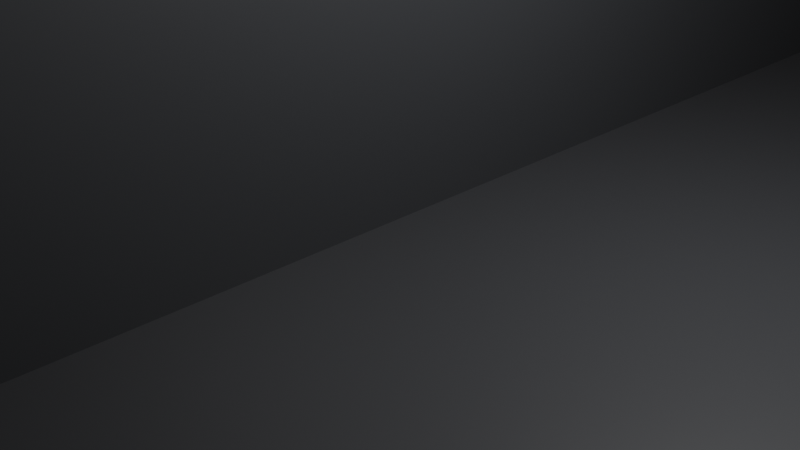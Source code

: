 # Source: barge.blend  (saved by Blender 2.80.75; exported with 4.5.12 LTS)
import bpy
from mathutils import Matrix  # noqa: F401  (used for matrix-valued properties, if any)

bpy.ops.wm.read_factory_settings(use_empty=True)
scene = bpy.context.scene
scene.name = 'Scene'

# ---- collections
col_collection = bpy.data.collections.new('Collection'); scene.collection.children.link(col_collection)

# ---- materials (node trees are filled in below, after node groups)
mat_deck = bpy.data.materials.new('Deck')
mat_deck.use_transparent_shadow = False
mat_material_001 = bpy.data.materials.new('Material.001')
mat_material_001.use_transparent_shadow = False

# ---- material node trees
mat_deck.use_nodes = True; mat_deck.node_tree.nodes.clear()
_N = mat_deck.node_tree.nodes; _L = mat_deck.node_tree.links
n0 = _N.new('ShaderNodeNewGeometry'); n0.name = 'Geometry'; n0.location = (-478, 187)
n1 = _N.new('ShaderNodeOutputMaterial'); n1.name = 'Material Output'; n1.location = (1002, 201)
n2 = _N.new('ShaderNodeBsdfPrincipled'); n2.name = 'Principled BSDF'; n2.location = (614, 188)
n2.distribution = 'GGX'
n2.subsurface_method = 'BURLEY'
n2.inputs[3].default_value = 1.45
n2.inputs[27].default_value = (0.0, 0.0, 0.0, 1.0)
n2.inputs[28].default_value = 1.0
n3 = _N.new('ShaderNodeSeparateXYZ'); n3.name = 'Separate XYZ'; n3.location = (-237, 197)
n4 = _N.new('ShaderNodeMath'); n4.name = 'Math'; n4.location = (-36, 231)
n4.operation = 'MULTIPLY'
n4.inputs[1].default_value = 0.1
n5 = _N.new('ShaderNodeValToRGB'); n5.name = 'ColorRamp'; n5.location = (195, 180)
while len(n5.color_ramp.elements) > 1: n5.color_ramp.elements.remove(n5.color_ramp.elements[-1])
n5.color_ramp.elements[0].position = 0.7394; n5.color_ramp.elements[0].color = (0.04493, 0.04765, 0.05218, 1.0)
_e = n5.color_ramp.elements.new(0.75); _e.color = (0.1099, 0.1419, 0.2095, 1.0)
_L.new(n0.outputs[0], n3.inputs[0])
_L.new(n5.outputs[0], n2.inputs[0])
_L.new(n2.outputs[0], n1.inputs[0])
_L.new(n3.outputs[2], n4.inputs[0])
_L.new(n4.outputs[0], n5.inputs[0])
n1.is_active_output = True
mat_material_001.use_nodes = True; mat_material_001.node_tree.nodes.clear()
_N = mat_material_001.node_tree.nodes; _L = mat_material_001.node_tree.links
n0 = _N.new('ShaderNodeOutputMaterial'); n0.name = 'Material Output'; n0.location = (300, 300)
n1 = _N.new('ShaderNodeBsdfPrincipled'); n1.name = 'Principled BSDF'; n1.location = (10, 300)
n1.distribution = 'GGX'
n1.subsurface_method = 'BURLEY'
n1.inputs[0].default_value = (0.1298, 0.06202, 0.02162, 1.0)
n1.inputs[3].default_value = 1.45
n1.inputs[27].default_value = (0.0, 0.0, 0.0, 1.0)
n1.inputs[28].default_value = 1.0
_L.new(n1.outputs[0], n0.inputs[0])
n0.is_active_output = True

# ---- world
world_world = bpy.data.worlds.new('World'); scene.world = world_world
world_world.use_nodes = True; world_world.node_tree.nodes.clear()
_N = world_world.node_tree.nodes; _L = world_world.node_tree.links
n0 = _N.new('ShaderNodeOutputWorld'); n0.name = 'World Output'; n0.location = (300, 300)
n1 = _N.new('ShaderNodeBackground'); n1.name = 'Background'; n1.location = (10, 300)
n1.inputs[0].default_value = (0.05088, 0.05088, 0.05088, 1.0)
_L.new(n1.outputs[0], n0.inputs[0])
n0.is_active_output = True
world_world.color = (0.05088, 0.05088, 0.05088)
world_world.use_sun_shadow = False
world_world.sun_shadow_jitter_overblur = 0.0

# ---- cameras
cam_camera = bpy.data.cameras.new('Camera')
cam_camera.clip_end = 100.0
cam_camera.ortho_scale = 7.314

# ---- lights
light_light = bpy.data.lights.new('Light', 'POINT')
light_light.transmission_factor = 0.0
light_light.cutoff_distance = 30.0
light_light.energy = 1000.0
light_light.shadow_buffer_clip_start = 1.001
light_light.shadow_soft_size = 0.1
light_light.shadow_maximum_resolution = 0.006
light_light.use_absolute_resolution = True

# ---- meshes
me_cube = bpy.data.meshes.new('Cube')
me_cube.from_pydata([(1.0, 1.0, 1.0), (1.0, 1.0, -0.4967), (1.0, -1.0, 1.0), (1.0, -1.0, -0.4967), (-1.0, 1.0, 1.0), (-1.0, 1.0, -1.0), (-1.0, -1.0, 1.0), (-1.0, -1.0, -1.0), (0.9195, 1.0, -1.0), (0.9195, -1.0, 1.0), (0.9195, -1.0, -1.0), (0.9195, 1.0, 1.0)], [], [(11, 4, 6, 9), (10, 9, 6, 7), (7, 6, 4, 5), (8, 1, 3, 10), (1, 0, 2, 3), (8, 11, 0, 1), (5, 4, 11, 8), (5, 8, 10, 7), (3, 2, 9, 10), (0, 11, 9, 2)])
me_cube.polygons.foreach_set('material_index', [1, 0, 0, 0, 0, 0, 0, 0, 0, 1])
_uv = me_cube.uv_layers.new(name='UVMap')
_uv.uv.foreach_set('vector', [0.3851, 0.0, 0.625, 0.0, 0.625, 0.25, 0.3851, 0.25, 0.375, 0.2601, 0.625, 0.2601, 0.625, 0.5, 0.375, 0.5, 0.375, 0.5, 0.625, 0.5, 0.625, 0.75, 0.375, 0.75, 0.6149, 0.75, 0.625, 0.75, 0.625, 1.0, 0.6149, 1.0, 0.125, 0.5, 0.375, 0.5, 0.375, 0.75, 0.125, 0.75, 0.625, 0.7399, 0.875, 0.7399, 0.875, 0.75, 0.625, 0.75, 0.625, 0.5, 0.875, 0.5, 0.875, 0.7399, 0.625, 0.7399, 0.375, 0.75, 0.6149, 0.75, 0.6149, 1.0, 0.375, 1.0, 0.375, 0.25, 0.625, 0.25, 0.625, 0.2601, 0.375, 0.2601, 0.375, 0.0, 0.3851, 0.0, 0.3851, 0.25, 0.375, 0.25])
me_cube.materials.append(mat_deck)
me_cube.materials.append(mat_material_001)
me_cube.use_remesh_preserve_volume = False
me_cube.use_remesh_preserve_attributes = False
me_cube.use_mirror_vertex_groups = False
me_cube.update()
me_cylinder = bpy.data.meshes.new('Cylinder')
me_cylinder.from_pydata([(194.6, 0.6031, -3.141), (194.6, 0.6031, -1.935), (194.8, 0.5915, -3.141), (194.8, 0.5915, -1.935), (194.9, 0.5572, -3.141), (194.9, 0.5572, -1.935), (195.0, 0.5015, -3.141), (195.0, 0.5015, -1.935), (195.1, 0.4265, -3.141), (195.1, 0.4265, -1.935), (195.1, 0.3351, -3.141), (195.1, 0.3351, -1.935), (195.2, 0.2308, -3.141), (195.2, 0.2308, -1.935), (195.2, 0.1177, -3.141), (195.2, 0.1177, -1.935), (195.2, 1.719e-07, -3.141), (195.2, 1.719e-07, -1.935), (195.2, -0.1177, -3.141), (195.2, -0.1177, -1.935), (195.2, -0.2308, -3.141), (195.2, -0.2308, -1.935), (195.1, -0.3351, -3.141), (195.1, -0.3351, -1.935), (195.1, -0.4265, -3.141), (195.1, -0.4265, -1.935), (195.0, -0.5015, -3.141), (195.0, -0.5015, -1.935), (194.9, -0.5572, -3.141), (194.9, -0.5572, -1.935), (194.8, -0.5915, -3.141), (194.8, -0.5915, -1.935), (194.6, -0.6031, -3.141), (194.6, -0.6031, -1.935), (194.5, -0.5915, -3.141), (194.5, -0.5915, -1.935), (194.4, -0.5572, -3.141), (194.4, -0.5572, -1.935), (194.3, -0.5015, -3.141), (194.3, -0.5015, -1.935), (194.2, -0.4265, -3.141), (194.2, -0.4265, -1.935), (194.1, -0.3351, -3.141), (194.1, -0.3351, -1.935), (194.1, -0.2308, -3.141), (194.1, -0.2308, -1.935), (194.0, -0.1177, -3.141), (194.0, -0.1177, -1.935), (194.0, 7.088e-07, -3.141), (194.0, 7.088e-07, -1.935), (194.0, 0.1177, -3.141), (194.0, 0.1177, -1.935), (194.1, 0.2308, -3.141), (194.1, 0.2308, -1.935), (194.1, 0.3351, -3.141), (194.1, 0.3351, -1.935), (194.2, 0.4265, -3.141), (194.2, 0.4265, -1.935), (194.3, 0.5015, -3.141), (194.3, 0.5015, -1.935), (194.4, 0.5572, -3.141), (194.4, 0.5572, -1.935), (194.5, 0.5915, -3.141), (194.5, 0.5915, -1.935)], [], [(0, 1, 3, 2), (2, 3, 5, 4), (4, 5, 7, 6), (6, 7, 9, 8), (8, 9, 11, 10), (10, 11, 13, 12), (12, 13, 15, 14), (14, 15, 17, 16), (16, 17, 19, 18), (18, 19, 21, 20), (20, 21, 23, 22), (22, 23, 25, 24), (24, 25, 27, 26), (26, 27, 29, 28), (28, 29, 31, 30), (30, 31, 33, 32), (32, 33, 35, 34), (34, 35, 37, 36), (36, 37, 39, 38), (38, 39, 41, 40), (40, 41, 43, 42), (42, 43, 45, 44), (44, 45, 47, 46), (46, 47, 49, 48), (48, 49, 51, 50), (50, 51, 53, 52), (52, 53, 55, 54), (54, 55, 57, 56), (56, 57, 59, 58), (58, 59, 61, 60), (3, 1, 63, 61, 59, 57, 55, 53, 51, 49, 47, 45, 43, 41, 39, 37, 35, 33, 31, 29, 27, 25, 23, 21, 19, 17, 15, 13, 11, 9, 7, 5), (60, 61, 63, 62), (62, 63, 1, 0), (0, 2, 4, 6, 8, 10, 12, 14, 16, 18, 20, 22, 24, 26, 28, 30, 32, 34, 36, 38, 40, 42, 44, 46, 48, 50, 52, 54, 56, 58, 60, 62)])
_uv = me_cylinder.uv_layers.new(name='UVMap')
_uv.uv.foreach_set('vector', [1.0, 0.5, 1.0, 1.0, 0.9688, 1.0, 0.9688, 0.5, 0.9688, 0.5, 0.9688, 1.0, 0.9375, 1.0, 0.9375, 0.5, 0.9375, 0.5, 0.9375, 1.0, 0.9062, 1.0, 0.9062, 0.5, 0.9062, 0.5, 0.9062, 1.0, 0.875, 1.0, 0.875, 0.5, 0.875, 0.5, 0.875, 1.0, 0.8438, 1.0, 0.8438, 0.5, 0.8438, 0.5, 0.8438, 1.0, 0.8125, 1.0, 0.8125, 0.5, 0.8125, 0.5, 0.8125, 1.0, 0.7812, 1.0, 0.7812, 0.5, 0.7812, 0.5, 0.7812, 1.0, 0.75, 1.0, 0.75, 0.5, 0.75, 0.5, 0.75, 1.0, 0.7188, 1.0, 0.7188, 0.5, 0.7188, 0.5, 0.7188, 1.0, 0.6875, 1.0, 0.6875, 0.5, 0.6875, 0.5, 0.6875, 1.0, 0.6562, 1.0, 0.6562, 0.5, 0.6562, 0.5, 0.6562, 1.0, 0.625, 1.0, 0.625, 0.5, 0.625, 0.5, 0.625, 1.0, 0.5938, 1.0, 0.5938, 0.5, 0.5938, 0.5, 0.5938, 1.0, 0.5625, 1.0, 0.5625, 0.5, 0.5625, 0.5, 0.5625, 1.0, 0.5312, 1.0, 0.5312, 0.5, 0.5312, 0.5, 0.5312, 1.0, 0.5, 1.0, 0.5, 0.5, 0.5, 0.5, 0.5, 1.0, 0.4688, 1.0, 0.4688, 0.5, 0.4688, 0.5, 0.4688, 1.0, 0.4375, 1.0, 0.4375, 0.5, 0.4375, 0.5, 0.4375, 1.0, 0.4062, 1.0, 0.4062, 0.5, 0.4062, 0.5, 0.4062, 1.0, 0.375, 1.0, 0.375, 0.5, 0.375, 0.5, 0.375, 1.0, 0.3438, 1.0, 0.3438, 0.5, 0.3438, 0.5, 0.3438, 1.0, 0.3125, 1.0, 0.3125, 0.5, 0.3125, 0.5, 0.3125, 1.0, 0.2812, 1.0, 0.2812, 0.5, 0.2812, 0.5, 0.2812, 1.0, 0.25, 1.0, 0.25, 0.5, 0.25, 0.5, 0.25, 1.0, 0.2188, 1.0, 0.2188, 0.5, 0.2188, 0.5, 0.2188, 1.0, 0.1875, 1.0, 0.1875, 0.5, 0.1875, 0.5, 0.1875, 1.0, 0.1562, 1.0, 0.1562, 0.5, 0.1562, 0.5, 0.1562, 1.0, 0.125, 1.0, 0.125, 0.5, 0.125, 0.5, 0.125, 1.0, 0.09375, 1.0, 0.09375, 0.5, 0.09375, 0.5, 0.09375, 1.0, 0.0625, 1.0, 0.0625, 0.5, 0.2968, 0.4854, 0.25, 0.49, 0.2032, 0.4854, 0.1582, 0.4717, 0.1167, 0.4496, 0.08029, 0.4197, 0.05045, 0.3833, 0.02827, 0.3418, 0.01461, 0.2968, 0.01, 0.25, 0.01461, 0.2032, 0.02827, 0.1582, 0.05045, 0.1167, 0.08029, 0.08029, 0.1167, 0.05045, 0.1582, 0.02827, 0.2032, 0.01461, 0.25, 0.01, 0.2968, 0.01461, 0.3418, 0.02827, 0.3833, 0.05045, 0.4197, 0.08029, 0.4496, 0.1167, 0.4717, 0.1582, 0.4854, 0.2032, 0.49, 0.25, 0.4854, 0.2968, 0.4717, 0.3418, 0.4496, 0.3833, 0.4197, 0.4197, 0.3833, 0.4496, 0.3418, 0.4717, 0.0625, 0.5, 0.0625, 1.0, 0.03125, 1.0, 0.03125, 0.5, 0.03125, 0.5, 0.03125, 1.0, 0.0, 1.0, 0.0, 0.5, 0.75, 0.49, 0.7968, 0.4854, 0.8418, 0.4717, 0.8833, 0.4496, 0.9197, 0.4197, 0.9496, 0.3833, 0.9717, 0.3418, 0.9854, 0.2968, 0.99, 0.25, 0.9854, 0.2032, 0.9717, 0.1582, 0.9496, 0.1167, 0.9197, 0.08029, 0.8833, 0.05045, 0.8418, 0.02827, 0.7968, 0.01461, 0.75, 0.01, 0.7032, 0.01461, 0.6582, 0.02827, 0.6167, 0.05045, 0.5803, 0.08029, 0.5504, 0.1167, 0.5283, 0.1582, 0.5146, 0.2032, 0.51, 0.25, 0.5146, 0.2968, 0.5283, 0.3418, 0.5504, 0.3833, 0.5803, 0.4197, 0.6167, 0.4496, 0.6582, 0.4717, 0.7032, 0.4854])
me_cylinder.materials.append(mat_deck)
me_cylinder.use_remesh_preserve_volume = False
me_cylinder.use_remesh_preserve_attributes = False
me_cylinder.use_mirror_vertex_groups = False
me_cylinder.update()

# ---- objects
ob_cube = bpy.data.objects.new('Cube', me_cube)
ob_light = bpy.data.objects.new('Light', light_light)
ob_camera = bpy.data.objects.new('Camera', cam_camera)
ob_cylinder = bpy.data.objects.new('Cylinder', me_cylinder)

# ---- transforms, parenting, visibility, modifiers, constraints
ob_cube.location = (50.0, 0.0, 5.0)
ob_cube.scale = (50.0, 20.0, 5.0)
ob_cube.lock_rotations_4d = False
ob_cube.empty_display_type = 'ARROWS'
ob_cube.lineart.crease_threshold = 0.0
ob_light.location = (4.076, 1.005, 5.904)
ob_light.rotation_euler = (0.6503, 0.05522, 1.866)
ob_light.lock_rotations_4d = False
ob_light.empty_display_type = 'ARROWS'
ob_light.color = (0.0, 0.0, 0.0, 0.0)
ob_light.lineart.crease_threshold = 0.0
ob_camera.location = (7.359, -6.926, 4.958)
ob_camera.rotation_euler = (1.109, 0.0, 0.8149)
ob_camera.lock_rotations_4d = False
ob_camera.empty_display_type = 'ARROWS'
ob_camera.color = (0.0, 0.0, 0.0, 0.0)
ob_camera.display_type = 'WIRE'
ob_camera.lineart.crease_threshold = 0.0
ob_cylinder.location = (-96.32, 0.0, 16.99)
ob_cylinder.scale = (1.0, 1.0, 2.298)
ob_cylinder.lineart.crease_threshold = 0.0

# ---- collection membership
col_collection.objects.link(ob_cube)
col_collection.objects.link(ob_light)
col_collection.objects.link(ob_camera)
col_collection.objects.link(ob_cylinder)

# ---- scene / render settings (as saved in the file)
scene.camera = ob_camera
scene.frame_start = 1; scene.frame_end = 250; scene.frame_set(1)
scene.render.engine = 'BLENDER_EEVEE_NEXT'
scene.cycles.use_denoising = False
scene.cycles.samples = 128
scene.cycles.sampling_pattern = 'TABULATED_SOBOL'
scene.cycles.use_adaptive_sampling = False
scene.cycles.use_light_tree = False
scene.view_settings.view_transform = 'Filmic'
bpy.context.view_layer.update()
